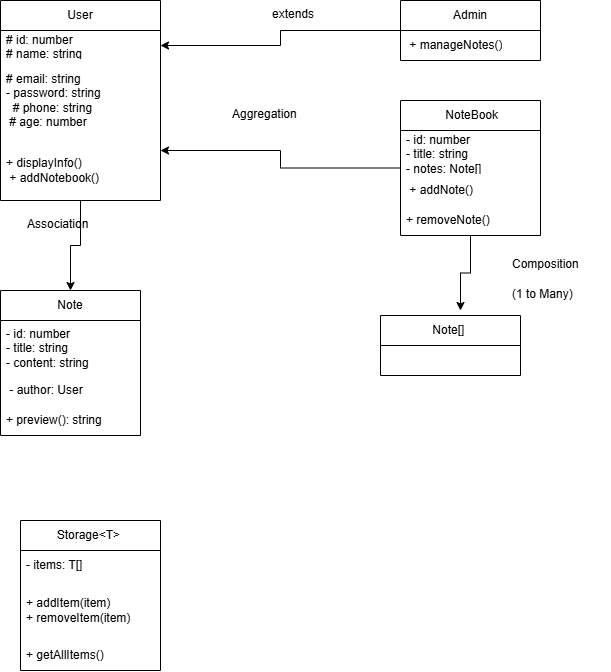

The diagram above was exported from draw.io. Its source (the exported page's mxGraphModel, read from the mxfile embedded in the PNG):
<mxGraphModel dx="890" dy="495" grid="1" gridSize="10" guides="1" tooltips="1" connect="1" arrows="1" fold="1" page="1" pageScale="1" pageWidth="827" pageHeight="1169" math="0" shadow="0">
  <root>
    <mxCell id="0" />
    <mxCell id="1" parent="0" />
    <mxCell id="zb5EYQeC0XXPKcB3uoFC-28" edge="1" parent="1" source="zb5EYQeC0XXPKcB3uoFC-7" style="edgeStyle=orthogonalEdgeStyle;rounded=0;orthogonalLoop=1;jettySize=auto;html=1;defaultLabelBackgroundColor=page;labelPadding=0 4;" target="zb5EYQeC0XXPKcB3uoFC-24">
      <mxGeometry relative="1" as="geometry" />
    </mxCell>
    <mxCell id="zb5EYQeC0XXPKcB3uoFC-7" parent="1" style="swimlane;fontStyle=0;childLayout=stackLayout;horizontal=1;startSize=30;horizontalStack=0;resizeParent=1;resizeParentMax=0;resizeLast=0;collapsible=1;marginBottom=0;whiteSpace=wrap;html=1;" value="User" vertex="1">
      <mxGeometry height="200" width="160" x="40" y="40" as="geometry" />
    </mxCell>
    <mxCell id="zb5EYQeC0XXPKcB3uoFC-8" parent="zb5EYQeC0XXPKcB3uoFC-7" style="text;strokeColor=none;fillColor=none;align=left;verticalAlign=middle;spacingLeft=4;spacingRight=4;overflow=hidden;points=[[0,0.5],[1,0.5]];portConstraint=eastwest;rotatable=0;whiteSpace=wrap;html=1;" value="# id: number&lt;div&gt;# name: string&amp;nbsp;&lt;/div&gt;" vertex="1">
      <mxGeometry height="30" width="160" y="30" as="geometry" />
    </mxCell>
    <mxCell id="zb5EYQeC0XXPKcB3uoFC-9" parent="zb5EYQeC0XXPKcB3uoFC-7" style="text;strokeColor=none;fillColor=none;align=left;verticalAlign=middle;spacingLeft=4;spacingRight=4;overflow=hidden;points=[[0,0.5],[1,0.5]];portConstraint=eastwest;rotatable=0;whiteSpace=wrap;html=1;" value="# email: string&lt;div&gt;- password: string&lt;/div&gt;&lt;div&gt;&amp;nbsp; # phone: string &lt;/div&gt;&lt;div&gt;&amp;nbsp;# age: number&amp;nbsp;&lt;/div&gt;" vertex="1">
      <mxGeometry height="80" width="160" y="60" as="geometry" />
    </mxCell>
    <mxCell id="zb5EYQeC0XXPKcB3uoFC-10" parent="zb5EYQeC0XXPKcB3uoFC-7" style="text;strokeColor=none;fillColor=none;align=left;verticalAlign=middle;spacingLeft=4;spacingRight=4;overflow=hidden;points=[[0,0.5],[1,0.5]];portConstraint=eastwest;rotatable=0;whiteSpace=wrap;html=1;" value="+ displayInfo()&amp;nbsp;&lt;div&gt;&amp;nbsp;+ addNotebook()&amp;nbsp;&lt;/div&gt;" vertex="1">
      <mxGeometry height="60" width="160" y="140" as="geometry" />
    </mxCell>
    <mxCell id="zb5EYQeC0XXPKcB3uoFC-17" edge="1" parent="1" source="zb5EYQeC0XXPKcB3uoFC-11" style="edgeStyle=orthogonalEdgeStyle;rounded=0;orthogonalLoop=1;jettySize=auto;html=1;entryX=1;entryY=0.5;entryDx=0;entryDy=0;defaultLabelBackgroundColor=page;labelPadding=0 4;" target="zb5EYQeC0XXPKcB3uoFC-8">
      <mxGeometry relative="1" as="geometry" />
    </mxCell>
    <mxCell id="zb5EYQeC0XXPKcB3uoFC-11" parent="1" style="swimlane;fontStyle=0;childLayout=stackLayout;horizontal=1;startSize=30;horizontalStack=0;resizeParent=1;resizeParentMax=0;resizeLast=0;collapsible=1;marginBottom=0;whiteSpace=wrap;html=1;" value="Admin" vertex="1">
      <mxGeometry height="60" width="140" x="440" y="40" as="geometry" />
    </mxCell>
    <mxCell id="zb5EYQeC0XXPKcB3uoFC-14" parent="zb5EYQeC0XXPKcB3uoFC-11" style="text;strokeColor=none;fillColor=none;align=left;verticalAlign=middle;spacingLeft=4;spacingRight=4;overflow=hidden;points=[[0,0.5],[1,0.5]];portConstraint=eastwest;rotatable=0;whiteSpace=wrap;html=1;" value="&amp;nbsp;+ manageNotes()" vertex="1">
      <mxGeometry height="30" width="140" y="30" as="geometry" />
    </mxCell>
    <mxCell id="zb5EYQeC0XXPKcB3uoFC-16" parent="1" style="text;whiteSpace=wrap;html=1;" value="extends" vertex="1">
      <mxGeometry height="40" width="80" x="310" y="40" as="geometry" />
    </mxCell>
    <mxCell id="zb5EYQeC0XXPKcB3uoFC-22" edge="1" parent="1" source="zb5EYQeC0XXPKcB3uoFC-18" style="edgeStyle=orthogonalEdgeStyle;rounded=0;orthogonalLoop=1;jettySize=auto;html=1;entryX=1;entryY=0.75;entryDx=0;entryDy=0;defaultLabelBackgroundColor=page;labelPadding=0 4;" target="zb5EYQeC0XXPKcB3uoFC-7">
      <mxGeometry relative="1" as="geometry" />
    </mxCell>
    <mxCell id="zb5EYQeC0XXPKcB3uoFC-35" edge="1" parent="1" source="zb5EYQeC0XXPKcB3uoFC-18" style="edgeStyle=orthogonalEdgeStyle;rounded=0;orthogonalLoop=1;jettySize=auto;html=1;defaultLabelBackgroundColor=page;labelPadding=0 4;">
      <mxGeometry relative="1" as="geometry">
        <mxPoint x="500" y="350" as="targetPoint" />
      </mxGeometry>
    </mxCell>
    <mxCell id="zb5EYQeC0XXPKcB3uoFC-18" parent="1" style="swimlane;fontStyle=0;childLayout=stackLayout;horizontal=1;startSize=30;horizontalStack=0;resizeParent=1;resizeParentMax=0;resizeLast=0;collapsible=1;marginBottom=0;whiteSpace=wrap;html=1;" value="&amp;nbsp;NoteBook" vertex="1">
      <mxGeometry height="135" width="140" x="440" y="140" as="geometry" />
    </mxCell>
    <mxCell id="zb5EYQeC0XXPKcB3uoFC-19" parent="zb5EYQeC0XXPKcB3uoFC-18" style="text;strokeColor=none;fillColor=none;align=left;verticalAlign=middle;spacingLeft=4;spacingRight=4;overflow=hidden;points=[[0,0.5],[1,0.5]];portConstraint=eastwest;rotatable=0;whiteSpace=wrap;html=1;" value="- id: number&lt;div&gt;- title: string&lt;/div&gt;&lt;div&gt;- notes: Note[] &amp;nbsp;&lt;/div&gt;" vertex="1">
      <mxGeometry height="45" width="140" y="30" as="geometry" />
    </mxCell>
    <mxCell id="zb5EYQeC0XXPKcB3uoFC-20" parent="zb5EYQeC0XXPKcB3uoFC-18" style="text;strokeColor=none;fillColor=none;align=left;verticalAlign=middle;spacingLeft=4;spacingRight=4;overflow=hidden;points=[[0,0.5],[1,0.5]];portConstraint=eastwest;rotatable=0;whiteSpace=wrap;html=1;" value="&amp;nbsp;+ addNote()&amp;nbsp;" vertex="1">
      <mxGeometry height="30" width="140" y="75" as="geometry" />
    </mxCell>
    <mxCell id="zb5EYQeC0XXPKcB3uoFC-21" parent="zb5EYQeC0XXPKcB3uoFC-18" style="text;strokeColor=none;fillColor=none;align=left;verticalAlign=middle;spacingLeft=4;spacingRight=4;overflow=hidden;points=[[0,0.5],[1,0.5]];portConstraint=eastwest;rotatable=0;whiteSpace=wrap;html=1;" value="+ removeNote()" vertex="1">
      <mxGeometry height="30" width="140" y="105" as="geometry" />
    </mxCell>
    <mxCell id="zb5EYQeC0XXPKcB3uoFC-23" parent="1" style="text;whiteSpace=wrap;html=1;" value="Aggregation" vertex="1">
      <mxGeometry height="40" width="100" x="270" y="140" as="geometry" />
    </mxCell>
    <mxCell id="zb5EYQeC0XXPKcB3uoFC-24" parent="1" style="swimlane;fontStyle=0;childLayout=stackLayout;horizontal=1;startSize=30;horizontalStack=0;resizeParent=1;resizeParentMax=0;resizeLast=0;collapsible=1;marginBottom=0;whiteSpace=wrap;html=1;" value="&amp;nbsp;Note&amp;nbsp;" vertex="1">
      <mxGeometry height="145" width="140" x="40" y="330" as="geometry" />
    </mxCell>
    <mxCell id="zb5EYQeC0XXPKcB3uoFC-25" parent="zb5EYQeC0XXPKcB3uoFC-24" style="text;strokeColor=none;fillColor=none;align=left;verticalAlign=middle;spacingLeft=4;spacingRight=4;overflow=hidden;points=[[0,0.5],[1,0.5]];portConstraint=eastwest;rotatable=0;whiteSpace=wrap;html=1;" value="- id: number&lt;div&gt;- title: string&lt;/div&gt;&lt;div&gt;- content: string&amp;nbsp;&amp;nbsp;&lt;/div&gt;" vertex="1">
      <mxGeometry height="55" width="140" y="30" as="geometry" />
    </mxCell>
    <mxCell id="zb5EYQeC0XXPKcB3uoFC-26" parent="zb5EYQeC0XXPKcB3uoFC-24" style="text;strokeColor=none;fillColor=none;align=left;verticalAlign=middle;spacingLeft=4;spacingRight=4;overflow=hidden;points=[[0,0.5],[1,0.5]];portConstraint=eastwest;rotatable=0;whiteSpace=wrap;html=1;" value="&amp;nbsp;- author: User" vertex="1">
      <mxGeometry height="30" width="140" y="85" as="geometry" />
    </mxCell>
    <mxCell id="zb5EYQeC0XXPKcB3uoFC-27" parent="zb5EYQeC0XXPKcB3uoFC-24" style="text;strokeColor=none;fillColor=none;align=left;verticalAlign=middle;spacingLeft=4;spacingRight=4;overflow=hidden;points=[[0,0.5],[1,0.5]];portConstraint=eastwest;rotatable=0;whiteSpace=wrap;html=1;" value="+ preview(): string" vertex="1">
      <mxGeometry height="30" width="140" y="115" as="geometry" />
    </mxCell>
    <mxCell id="zb5EYQeC0XXPKcB3uoFC-29" parent="1" style="text;whiteSpace=wrap;html=1;" value="Association" vertex="1">
      <mxGeometry height="40" width="90" x="65" y="250" as="geometry" />
    </mxCell>
    <mxCell id="zb5EYQeC0XXPKcB3uoFC-31" parent="1" style="swimlane;fontStyle=0;childLayout=stackLayout;horizontal=1;startSize=30;horizontalStack=0;resizeParent=1;resizeParentMax=0;resizeLast=0;collapsible=1;marginBottom=0;whiteSpace=wrap;html=1;" value="Note[]&amp;nbsp;" vertex="1">
      <mxGeometry height="60" width="140" x="420" y="355" as="geometry" />
    </mxCell>
    <mxCell id="zb5EYQeC0XXPKcB3uoFC-36" parent="1" style="text;whiteSpace=wrap;html=1;" value="Composition" vertex="1">
      <mxGeometry height="20" width="100" x="550" y="290" as="geometry" />
    </mxCell>
    <mxCell id="zb5EYQeC0XXPKcB3uoFC-37" parent="1" style="text;whiteSpace=wrap;html=1;" value="(1 to Many)" vertex="1">
      <mxGeometry height="40" width="90" x="550" y="320" as="geometry" />
    </mxCell>
    <mxCell id="zb5EYQeC0XXPKcB3uoFC-38" parent="1" style="swimlane;fontStyle=0;childLayout=stackLayout;horizontal=1;startSize=30;horizontalStack=0;resizeParent=1;resizeParentMax=0;resizeLast=0;collapsible=1;marginBottom=0;whiteSpace=wrap;html=1;" value="Storage&amp;lt;T&amp;gt;&amp;nbsp;" vertex="1">
      <mxGeometry height="150" width="140" x="60" y="560" as="geometry" />
    </mxCell>
    <mxCell id="zb5EYQeC0XXPKcB3uoFC-39" parent="zb5EYQeC0XXPKcB3uoFC-38" style="text;strokeColor=none;fillColor=none;align=left;verticalAlign=middle;spacingLeft=4;spacingRight=4;overflow=hidden;points=[[0,0.5],[1,0.5]];portConstraint=eastwest;rotatable=0;whiteSpace=wrap;html=1;" value="- items: T[]&amp;nbsp;&amp;nbsp;" vertex="1">
      <mxGeometry height="30" width="140" y="30" as="geometry" />
    </mxCell>
    <mxCell id="zb5EYQeC0XXPKcB3uoFC-40" parent="zb5EYQeC0XXPKcB3uoFC-38" style="text;strokeColor=none;fillColor=none;align=left;verticalAlign=middle;spacingLeft=4;spacingRight=4;overflow=hidden;points=[[0,0.5],[1,0.5]];portConstraint=eastwest;rotatable=0;whiteSpace=wrap;html=1;" value="+ addItem(item)&amp;nbsp;&lt;div&gt;+ removeItem(item)&lt;/div&gt;" vertex="1">
      <mxGeometry height="60" width="140" y="60" as="geometry" />
    </mxCell>
    <mxCell id="zb5EYQeC0XXPKcB3uoFC-41" parent="zb5EYQeC0XXPKcB3uoFC-38" style="text;strokeColor=none;fillColor=none;align=left;verticalAlign=middle;spacingLeft=4;spacingRight=4;overflow=hidden;points=[[0,0.5],[1,0.5]];portConstraint=eastwest;rotatable=0;whiteSpace=wrap;html=1;" value="+ getAllItems()" vertex="1">
      <mxGeometry height="30" width="140" y="120" as="geometry" />
    </mxCell>
  </root>
</mxGraphModel>